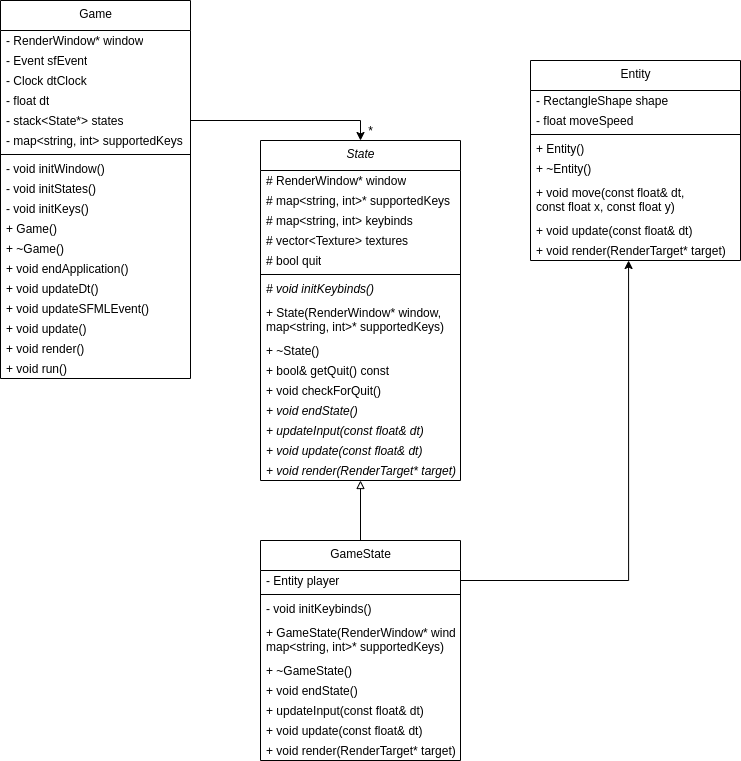

The diagram above was exported from draw.io. Its source (the exported page's mxGraphModel, read from the mxfile embedded in the PNG):
<mxGraphModel dx="278" dy="428" grid="1" gridSize="10" guides="1" tooltips="1" connect="1" arrows="1" fold="1" page="1" pageScale="1" pageWidth="827" pageHeight="1169" math="0" shadow="1">
  <root>
    <mxCell id="0" />
    <mxCell id="1" parent="0" />
    <mxCell id="2" value="Game" style="swimlane;fontStyle=0;align=center;verticalAlign=top;childLayout=stackLayout;horizontal=1;startSize=30;horizontalStack=0;resizeParent=1;resizeParentMax=0;resizeLast=0;collapsible=0;marginBottom=0;html=1;" parent="1" vertex="1">
      <mxGeometry x="20" y="100" width="190" height="378" as="geometry" />
    </mxCell>
    <mxCell id="4" value="- RenderWindow* window" style="text;html=1;strokeColor=none;fillColor=none;align=left;verticalAlign=middle;spacingLeft=4;spacingRight=4;overflow=hidden;rotatable=0;points=[[0,0.5],[1,0.5]];portConstraint=eastwest;" parent="2" vertex="1">
      <mxGeometry y="30" width="190" height="20" as="geometry" />
    </mxCell>
    <mxCell id="10" value="- Event sfEvent" style="text;html=1;strokeColor=none;fillColor=none;align=left;verticalAlign=middle;spacingLeft=4;spacingRight=4;overflow=hidden;rotatable=0;points=[[0,0.5],[1,0.5]];portConstraint=eastwest;" parent="2" vertex="1">
      <mxGeometry y="50" width="190" height="20" as="geometry" />
    </mxCell>
    <mxCell id="11" value="- Clock dtClock" style="text;html=1;strokeColor=none;fillColor=none;align=left;verticalAlign=middle;spacingLeft=4;spacingRight=4;overflow=hidden;rotatable=0;points=[[0,0.5],[1,0.5]];portConstraint=eastwest;" parent="2" vertex="1">
      <mxGeometry y="70" width="190" height="20" as="geometry" />
    </mxCell>
    <mxCell id="13" value="- float dt" style="text;html=1;strokeColor=none;fillColor=none;align=left;verticalAlign=middle;spacingLeft=4;spacingRight=4;overflow=hidden;rotatable=0;points=[[0,0.5],[1,0.5]];portConstraint=eastwest;" parent="2" vertex="1">
      <mxGeometry y="90" width="190" height="20" as="geometry" />
    </mxCell>
    <mxCell id="12" value="- stack&amp;lt;State*&amp;gt; states" style="text;html=1;strokeColor=none;fillColor=none;align=left;verticalAlign=middle;spacingLeft=4;spacingRight=4;overflow=hidden;rotatable=0;points=[[0,0.5],[1,0.5]];portConstraint=eastwest;" parent="2" vertex="1">
      <mxGeometry y="110" width="190" height="20" as="geometry" />
    </mxCell>
    <mxCell id="16" value="- map&amp;lt;string, int&amp;gt; supportedKeys" style="text;html=1;strokeColor=none;fillColor=none;align=left;verticalAlign=middle;spacingLeft=4;spacingRight=4;overflow=hidden;rotatable=0;points=[[0,0.5],[1,0.5]];portConstraint=eastwest;" parent="2" vertex="1">
      <mxGeometry y="130" width="190" height="20" as="geometry" />
    </mxCell>
    <mxCell id="7" value="" style="line;strokeWidth=1;fillColor=none;align=left;verticalAlign=middle;spacingTop=-1;spacingLeft=3;spacingRight=3;rotatable=0;labelPosition=right;points=[];portConstraint=eastwest;" parent="2" vertex="1">
      <mxGeometry y="150" width="190" height="8" as="geometry" />
    </mxCell>
    <mxCell id="9" value="- void initWindow()" style="text;html=1;strokeColor=none;fillColor=none;align=left;verticalAlign=middle;spacingLeft=4;spacingRight=4;overflow=hidden;rotatable=0;points=[[0,0.5],[1,0.5]];portConstraint=eastwest;" parent="2" vertex="1">
      <mxGeometry y="158" width="190" height="20" as="geometry" />
    </mxCell>
    <mxCell id="18" value="- void initStates()" style="text;html=1;strokeColor=none;fillColor=none;align=left;verticalAlign=middle;spacingLeft=4;spacingRight=4;overflow=hidden;rotatable=0;points=[[0,0.5],[1,0.5]];portConstraint=eastwest;" parent="2" vertex="1">
      <mxGeometry y="178" width="190" height="20" as="geometry" />
    </mxCell>
    <mxCell id="17" value="- void initKeys()" style="text;html=1;strokeColor=none;fillColor=none;align=left;verticalAlign=middle;spacingLeft=4;spacingRight=4;overflow=hidden;rotatable=0;points=[[0,0.5],[1,0.5]];portConstraint=eastwest;" parent="2" vertex="1">
      <mxGeometry y="198" width="190" height="20" as="geometry" />
    </mxCell>
    <mxCell id="19" value="+ Game()" style="text;html=1;strokeColor=none;fillColor=none;align=left;verticalAlign=middle;spacingLeft=4;spacingRight=4;overflow=hidden;rotatable=0;points=[[0,0.5],[1,0.5]];portConstraint=eastwest;" parent="2" vertex="1">
      <mxGeometry y="218" width="190" height="20" as="geometry" />
    </mxCell>
    <mxCell id="20" value="+ ~Game()" style="text;html=1;strokeColor=none;fillColor=none;align=left;verticalAlign=middle;spacingLeft=4;spacingRight=4;overflow=hidden;rotatable=0;points=[[0,0.5],[1,0.5]];portConstraint=eastwest;" parent="2" vertex="1">
      <mxGeometry y="238" width="190" height="20" as="geometry" />
    </mxCell>
    <mxCell id="21" value="+ void endApplication()" style="text;html=1;strokeColor=none;fillColor=none;align=left;verticalAlign=middle;spacingLeft=4;spacingRight=4;overflow=hidden;rotatable=0;points=[[0,0.5],[1,0.5]];portConstraint=eastwest;" parent="2" vertex="1">
      <mxGeometry y="258" width="190" height="20" as="geometry" />
    </mxCell>
    <mxCell id="23" value="+ void updateDt()" style="text;html=1;strokeColor=none;fillColor=none;align=left;verticalAlign=middle;spacingLeft=4;spacingRight=4;overflow=hidden;rotatable=0;points=[[0,0.5],[1,0.5]];portConstraint=eastwest;" parent="2" vertex="1">
      <mxGeometry y="278" width="190" height="20" as="geometry" />
    </mxCell>
    <mxCell id="22" value="+ void updateSFMLEvent()" style="text;html=1;strokeColor=none;fillColor=none;align=left;verticalAlign=middle;spacingLeft=4;spacingRight=4;overflow=hidden;rotatable=0;points=[[0,0.5],[1,0.5]];portConstraint=eastwest;" parent="2" vertex="1">
      <mxGeometry y="298" width="190" height="20" as="geometry" />
    </mxCell>
    <mxCell id="24" value="+ void update()" style="text;html=1;strokeColor=none;fillColor=none;align=left;verticalAlign=middle;spacingLeft=4;spacingRight=4;overflow=hidden;rotatable=0;points=[[0,0.5],[1,0.5]];portConstraint=eastwest;" parent="2" vertex="1">
      <mxGeometry y="318" width="190" height="20" as="geometry" />
    </mxCell>
    <mxCell id="25" value="+ void render()" style="text;html=1;strokeColor=none;fillColor=none;align=left;verticalAlign=middle;spacingLeft=4;spacingRight=4;overflow=hidden;rotatable=0;points=[[0,0.5],[1,0.5]];portConstraint=eastwest;" parent="2" vertex="1">
      <mxGeometry y="338" width="190" height="20" as="geometry" />
    </mxCell>
    <mxCell id="26" value="+ void run()" style="text;html=1;strokeColor=none;fillColor=none;align=left;verticalAlign=middle;spacingLeft=4;spacingRight=4;overflow=hidden;rotatable=0;points=[[0,0.5],[1,0.5]];portConstraint=eastwest;" parent="2" vertex="1">
      <mxGeometry y="358" width="190" height="20" as="geometry" />
    </mxCell>
    <mxCell id="27" value="&lt;i&gt;State&lt;/i&gt;" style="swimlane;fontStyle=0;align=center;verticalAlign=top;childLayout=stackLayout;horizontal=1;startSize=30;horizontalStack=0;resizeParent=1;resizeParentMax=0;resizeLast=0;collapsible=0;marginBottom=0;html=1;" parent="1" vertex="1">
      <mxGeometry x="280" y="240" width="200" height="340" as="geometry" />
    </mxCell>
    <mxCell id="28" value="# RenderWindow* window" style="text;html=1;strokeColor=none;fillColor=none;align=left;verticalAlign=middle;spacingLeft=4;spacingRight=4;overflow=hidden;rotatable=0;points=[[0,0.5],[1,0.5]];portConstraint=eastwest;" parent="27" vertex="1">
      <mxGeometry y="30" width="200" height="20" as="geometry" />
    </mxCell>
    <mxCell id="33" value="# map&amp;lt;string, int&amp;gt;* supportedKeys" style="text;html=1;strokeColor=none;fillColor=none;align=left;verticalAlign=middle;spacingLeft=4;spacingRight=4;overflow=hidden;rotatable=0;points=[[0,0.5],[1,0.5]];portConstraint=eastwest;" parent="27" vertex="1">
      <mxGeometry y="50" width="200" height="20" as="geometry" />
    </mxCell>
    <mxCell id="32" value="# map&amp;lt;string, int&amp;gt; keybinds" style="text;html=1;strokeColor=none;fillColor=none;align=left;verticalAlign=middle;spacingLeft=4;spacingRight=4;overflow=hidden;rotatable=0;points=[[0,0.5],[1,0.5]];portConstraint=eastwest;" parent="27" vertex="1">
      <mxGeometry y="70" width="200" height="20" as="geometry" />
    </mxCell>
    <mxCell id="46" value="# vector&amp;lt;Texture&amp;gt; textures" style="text;html=1;strokeColor=none;fillColor=none;align=left;verticalAlign=middle;spacingLeft=4;spacingRight=4;overflow=hidden;rotatable=0;points=[[0,0.5],[1,0.5]];portConstraint=eastwest;" parent="27" vertex="1">
      <mxGeometry y="90" width="200" height="20" as="geometry" />
    </mxCell>
    <mxCell id="47" value="# bool quit" style="text;html=1;strokeColor=none;fillColor=none;align=left;verticalAlign=middle;spacingLeft=4;spacingRight=4;overflow=hidden;rotatable=0;points=[[0,0.5],[1,0.5]];portConstraint=eastwest;" parent="27" vertex="1">
      <mxGeometry y="110" width="200" height="20" as="geometry" />
    </mxCell>
    <mxCell id="34" value="" style="line;strokeWidth=1;fillColor=none;align=left;verticalAlign=middle;spacingTop=-1;spacingLeft=3;spacingRight=3;rotatable=0;labelPosition=right;points=[];portConstraint=eastwest;" parent="27" vertex="1">
      <mxGeometry y="130" width="200" height="8" as="geometry" />
    </mxCell>
    <mxCell id="35" value="&lt;i&gt;# void initKeybinds()&lt;/i&gt;" style="text;html=1;strokeColor=none;fillColor=none;align=left;verticalAlign=middle;spacingLeft=4;spacingRight=4;overflow=hidden;rotatable=0;points=[[0,0.5],[1,0.5]];portConstraint=eastwest;" parent="27" vertex="1">
      <mxGeometry y="138" width="200" height="20" as="geometry" />
    </mxCell>
    <mxCell id="36" value="+ State(RenderWindow* window,&lt;br&gt;map&amp;lt;string, int&amp;gt;* supportedKeys)" style="text;html=1;strokeColor=none;fillColor=none;align=left;verticalAlign=middle;spacingLeft=4;spacingRight=4;overflow=hidden;rotatable=0;points=[[0,0.5],[1,0.5]];portConstraint=eastwest;" parent="27" vertex="1">
      <mxGeometry y="158" width="200" height="42" as="geometry" />
    </mxCell>
    <mxCell id="48" value="+ ~State()" style="text;html=1;strokeColor=none;fillColor=none;align=left;verticalAlign=middle;spacingLeft=4;spacingRight=4;overflow=hidden;rotatable=0;points=[[0,0.5],[1,0.5]];portConstraint=eastwest;" parent="27" vertex="1">
      <mxGeometry y="200" width="200" height="20" as="geometry" />
    </mxCell>
    <mxCell id="37" value="+ bool&amp;amp; getQuit() const" style="text;html=1;strokeColor=none;fillColor=none;align=left;verticalAlign=middle;spacingLeft=4;spacingRight=4;overflow=hidden;rotatable=0;points=[[0,0.5],[1,0.5]];portConstraint=eastwest;" parent="27" vertex="1">
      <mxGeometry y="220" width="200" height="20" as="geometry" />
    </mxCell>
    <mxCell id="38" value="+ void checkForQuit()" style="text;html=1;strokeColor=none;fillColor=none;align=left;verticalAlign=middle;spacingLeft=4;spacingRight=4;overflow=hidden;rotatable=0;points=[[0,0.5],[1,0.5]];portConstraint=eastwest;" parent="27" vertex="1">
      <mxGeometry y="240" width="200" height="20" as="geometry" />
    </mxCell>
    <mxCell id="40" value="&lt;i&gt;+ void endState()&lt;/i&gt;" style="text;html=1;strokeColor=none;fillColor=none;align=left;verticalAlign=middle;spacingLeft=4;spacingRight=4;overflow=hidden;rotatable=0;points=[[0,0.5],[1,0.5]];portConstraint=eastwest;" parent="27" vertex="1">
      <mxGeometry y="260" width="200" height="20" as="geometry" />
    </mxCell>
    <mxCell id="39" value="&lt;i&gt;+ updateInput(const float&amp;amp; dt)&lt;/i&gt;" style="text;html=1;strokeColor=none;fillColor=none;align=left;verticalAlign=middle;spacingLeft=4;spacingRight=4;overflow=hidden;rotatable=0;points=[[0,0.5],[1,0.5]];portConstraint=eastwest;" parent="27" vertex="1">
      <mxGeometry y="280" width="200" height="20" as="geometry" />
    </mxCell>
    <mxCell id="43" value="&lt;i&gt;+ void update(const float&amp;amp; dt)&lt;/i&gt;" style="text;html=1;strokeColor=none;fillColor=none;align=left;verticalAlign=middle;spacingLeft=4;spacingRight=4;overflow=hidden;rotatable=0;points=[[0,0.5],[1,0.5]];portConstraint=eastwest;" parent="27" vertex="1">
      <mxGeometry y="300" width="200" height="20" as="geometry" />
    </mxCell>
    <mxCell id="44" value="&lt;i&gt;+ void render(RenderTarget* target)&lt;/i&gt;" style="text;html=1;strokeColor=none;fillColor=none;align=left;verticalAlign=middle;spacingLeft=4;spacingRight=4;overflow=hidden;rotatable=0;points=[[0,0.5],[1,0.5]];portConstraint=eastwest;" parent="27" vertex="1">
      <mxGeometry y="320" width="200" height="20" as="geometry" />
    </mxCell>
    <mxCell id="49" style="edgeStyle=orthogonalEdgeStyle;rounded=0;orthogonalLoop=1;jettySize=auto;html=1;exitX=1;exitY=0.5;exitDx=0;exitDy=0;" parent="1" source="12" target="27" edge="1">
      <mxGeometry relative="1" as="geometry" />
    </mxCell>
    <mxCell id="50" value="Entity" style="swimlane;fontStyle=0;align=center;verticalAlign=top;childLayout=stackLayout;horizontal=1;startSize=30;horizontalStack=0;resizeParent=1;resizeParentMax=0;resizeLast=0;collapsible=0;marginBottom=0;html=1;" parent="1" vertex="1">
      <mxGeometry x="550" y="160" width="210" height="200" as="geometry" />
    </mxCell>
    <mxCell id="51" value="- RectangleShape shape" style="text;html=1;strokeColor=none;fillColor=none;align=left;verticalAlign=middle;spacingLeft=4;spacingRight=4;overflow=hidden;rotatable=0;points=[[0,0.5],[1,0.5]];portConstraint=eastwest;" parent="50" vertex="1">
      <mxGeometry y="30" width="210" height="20" as="geometry" />
    </mxCell>
    <mxCell id="55" value="- float moveSpeed" style="text;html=1;strokeColor=none;fillColor=none;align=left;verticalAlign=middle;spacingLeft=4;spacingRight=4;overflow=hidden;rotatable=0;points=[[0,0.5],[1,0.5]];portConstraint=eastwest;" parent="50" vertex="1">
      <mxGeometry y="50" width="210" height="20" as="geometry" />
    </mxCell>
    <mxCell id="57" value="" style="line;strokeWidth=1;fillColor=none;align=left;verticalAlign=middle;spacingTop=-1;spacingLeft=3;spacingRight=3;rotatable=0;labelPosition=right;points=[];portConstraint=eastwest;" parent="50" vertex="1">
      <mxGeometry y="70" width="210" height="8" as="geometry" />
    </mxCell>
    <mxCell id="62" value="+ Entity()" style="text;html=1;strokeColor=none;fillColor=none;align=left;verticalAlign=middle;spacingLeft=4;spacingRight=4;overflow=hidden;rotatable=0;points=[[0,0.5],[1,0.5]];portConstraint=eastwest;" parent="50" vertex="1">
      <mxGeometry y="78" width="210" height="20" as="geometry" />
    </mxCell>
    <mxCell id="63" value="+ ~Entity()" style="text;html=1;strokeColor=none;fillColor=none;align=left;verticalAlign=middle;spacingLeft=4;spacingRight=4;overflow=hidden;rotatable=0;points=[[0,0.5],[1,0.5]];portConstraint=eastwest;" parent="50" vertex="1">
      <mxGeometry y="98" width="210" height="20" as="geometry" />
    </mxCell>
    <mxCell id="64" value="+ void move(const float&amp;amp; dt,&lt;br&gt;const float x, const float y)" style="text;html=1;strokeColor=none;fillColor=none;align=left;verticalAlign=middle;spacingLeft=4;spacingRight=4;overflow=hidden;rotatable=0;points=[[0,0.5],[1,0.5]];portConstraint=eastwest;" parent="50" vertex="1">
      <mxGeometry y="118" width="210" height="42" as="geometry" />
    </mxCell>
    <mxCell id="65" value="+ void update(const float&amp;amp; dt)" style="text;html=1;strokeColor=none;fillColor=none;align=left;verticalAlign=middle;spacingLeft=4;spacingRight=4;overflow=hidden;rotatable=0;points=[[0,0.5],[1,0.5]];portConstraint=eastwest;" parent="50" vertex="1">
      <mxGeometry y="160" width="210" height="20" as="geometry" />
    </mxCell>
    <mxCell id="67" value="+ void render(RenderTarget* target)" style="text;html=1;strokeColor=none;fillColor=none;align=left;verticalAlign=middle;spacingLeft=4;spacingRight=4;overflow=hidden;rotatable=0;points=[[0,0.5],[1,0.5]];portConstraint=eastwest;" parent="50" vertex="1">
      <mxGeometry y="180" width="210" height="20" as="geometry" />
    </mxCell>
    <mxCell id="85" style="edgeStyle=orthogonalEdgeStyle;rounded=0;orthogonalLoop=1;jettySize=auto;html=1;exitX=0.5;exitY=0;exitDx=0;exitDy=0;endArrow=block;endFill=0;" parent="1" source="69" edge="1">
      <mxGeometry relative="1" as="geometry">
        <mxPoint x="380" y="580" as="targetPoint" />
      </mxGeometry>
    </mxCell>
    <mxCell id="69" value="GameState" style="swimlane;fontStyle=0;align=center;verticalAlign=top;childLayout=stackLayout;horizontal=1;startSize=30;horizontalStack=0;resizeParent=1;resizeParentMax=0;resizeLast=0;collapsible=0;marginBottom=0;html=1;" parent="1" vertex="1">
      <mxGeometry x="280" y="640" width="200" height="220" as="geometry" />
    </mxCell>
    <mxCell id="70" value="- Entity player" style="text;html=1;strokeColor=none;fillColor=none;align=left;verticalAlign=middle;spacingLeft=4;spacingRight=4;overflow=hidden;rotatable=0;points=[[0,0.5],[1,0.5]];portConstraint=eastwest;" parent="69" vertex="1">
      <mxGeometry y="30" width="200" height="20" as="geometry" />
    </mxCell>
    <mxCell id="75" value="" style="line;strokeWidth=1;fillColor=none;align=left;verticalAlign=middle;spacingTop=-1;spacingLeft=3;spacingRight=3;rotatable=0;labelPosition=right;points=[];portConstraint=eastwest;" parent="69" vertex="1">
      <mxGeometry y="50" width="200" height="8" as="geometry" />
    </mxCell>
    <mxCell id="76" value="- void initKeybinds()" style="text;html=1;strokeColor=none;fillColor=none;align=left;verticalAlign=middle;spacingLeft=4;spacingRight=4;overflow=hidden;rotatable=0;points=[[0,0.5],[1,0.5]];portConstraint=eastwest;" parent="69" vertex="1">
      <mxGeometry y="58" width="200" height="20" as="geometry" />
    </mxCell>
    <mxCell id="77" value="+ GameState(RenderWindow* window,&lt;br&gt;map&amp;lt;string, int&amp;gt;* supportedKeys)" style="text;html=1;strokeColor=none;fillColor=none;align=left;verticalAlign=middle;spacingLeft=4;spacingRight=4;overflow=hidden;rotatable=0;points=[[0,0.5],[1,0.5]];portConstraint=eastwest;" parent="69" vertex="1">
      <mxGeometry y="78" width="200" height="42" as="geometry" />
    </mxCell>
    <mxCell id="78" value="+ ~GameState()" style="text;html=1;strokeColor=none;fillColor=none;align=left;verticalAlign=middle;spacingLeft=4;spacingRight=4;overflow=hidden;rotatable=0;points=[[0,0.5],[1,0.5]];portConstraint=eastwest;" parent="69" vertex="1">
      <mxGeometry y="120" width="200" height="20" as="geometry" />
    </mxCell>
    <mxCell id="81" value="+ void endState()" style="text;html=1;strokeColor=none;fillColor=none;align=left;verticalAlign=middle;spacingLeft=4;spacingRight=4;overflow=hidden;rotatable=0;points=[[0,0.5],[1,0.5]];portConstraint=eastwest;" parent="69" vertex="1">
      <mxGeometry y="140" width="200" height="20" as="geometry" />
    </mxCell>
    <mxCell id="82" value="+ updateInput(const float&amp;amp; dt)" style="text;html=1;strokeColor=none;fillColor=none;align=left;verticalAlign=middle;spacingLeft=4;spacingRight=4;overflow=hidden;rotatable=0;points=[[0,0.5],[1,0.5]];portConstraint=eastwest;" parent="69" vertex="1">
      <mxGeometry y="160" width="200" height="20" as="geometry" />
    </mxCell>
    <mxCell id="83" value="+ void update(const float&amp;amp; dt)" style="text;html=1;strokeColor=none;fillColor=none;align=left;verticalAlign=middle;spacingLeft=4;spacingRight=4;overflow=hidden;rotatable=0;points=[[0,0.5],[1,0.5]];portConstraint=eastwest;" parent="69" vertex="1">
      <mxGeometry y="180" width="200" height="20" as="geometry" />
    </mxCell>
    <mxCell id="84" value="+ void render(RenderTarget* target)" style="text;html=1;strokeColor=none;fillColor=none;align=left;verticalAlign=middle;spacingLeft=4;spacingRight=4;overflow=hidden;rotatable=0;points=[[0,0.5],[1,0.5]];portConstraint=eastwest;" parent="69" vertex="1">
      <mxGeometry y="200" width="200" height="20" as="geometry" />
    </mxCell>
    <mxCell id="86" style="edgeStyle=orthogonalEdgeStyle;rounded=0;orthogonalLoop=1;jettySize=auto;html=1;exitX=1;exitY=0.5;exitDx=0;exitDy=0;entryX=0.467;entryY=1;entryDx=0;entryDy=0;entryPerimeter=0;endArrow=classic;endFill=1;" parent="1" source="70" target="67" edge="1">
      <mxGeometry relative="1" as="geometry" />
    </mxCell>
    <mxCell id="87" value="*" style="text;html=1;align=center;verticalAlign=middle;resizable=0;points=[];autosize=1;strokeColor=none;" parent="1" vertex="1">
      <mxGeometry x="380" y="220" width="20" height="20" as="geometry" />
    </mxCell>
  </root>
</mxGraphModel>